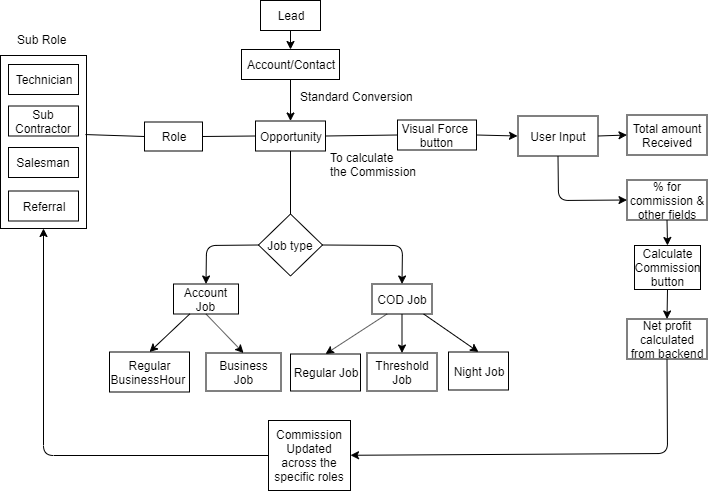

The diagram above was exported from draw.io. Its source (the exported page's mxGraphModel, read from the mxfile embedded in the PNG):
<mxGraphModel dx="1094" dy="419" grid="0" gridSize="10" guides="1" tooltips="1" connect="1" arrows="1" fold="1" page="1" pageScale="1" pageWidth="850" pageHeight="1100" math="0" shadow="0">
  <root>
    <mxCell id="0" />
    <mxCell id="1" parent="0" />
    <mxCell id="f-uF5f7-YtLcQKnh4UQd-6" value="Lead" style="rounded=0;whiteSpace=wrap;html=1;" vertex="1" parent="1">
      <mxGeometry x="357" y="13" width="60" height="30" as="geometry" />
    </mxCell>
    <mxCell id="f-uF5f7-YtLcQKnh4UQd-7" value="Opportunity" style="rounded=0;whiteSpace=wrap;html=1;" vertex="1" parent="1">
      <mxGeometry x="352" y="133.5" width="70" height="30" as="geometry" />
    </mxCell>
    <mxCell id="f-uF5f7-YtLcQKnh4UQd-11" value="Job type" style="rhombus;whiteSpace=wrap;html=1;" vertex="1" parent="1">
      <mxGeometry x="355" y="226.5" width="64" height="62" as="geometry" />
    </mxCell>
    <mxCell id="f-uF5f7-YtLcQKnh4UQd-21" value="Commission Updated across the specific roles" style="rounded=0;whiteSpace=wrap;html=1;" vertex="1" parent="1">
      <mxGeometry x="365" y="433" width="82" height="70" as="geometry" />
    </mxCell>
    <mxCell id="f-uF5f7-YtLcQKnh4UQd-24" value="COD Job" style="rounded=0;whiteSpace=wrap;html=1;" vertex="1" parent="1">
      <mxGeometry x="468.5" y="296.5" width="60" height="30" as="geometry" />
    </mxCell>
    <mxCell id="f-uF5f7-YtLcQKnh4UQd-27" value="Regular Job" style="rounded=0;whiteSpace=wrap;html=1;" vertex="1" parent="1">
      <mxGeometry x="387" y="366.5" width="70" height="37" as="geometry" />
    </mxCell>
    <mxCell id="f-uF5f7-YtLcQKnh4UQd-28" value="Threshold Job" style="rounded=0;whiteSpace=wrap;html=1;" vertex="1" parent="1">
      <mxGeometry x="463.5" y="365.5" width="70" height="38" as="geometry" />
    </mxCell>
    <mxCell id="f-uF5f7-YtLcQKnh4UQd-29" value="Night Job" style="rounded=0;whiteSpace=wrap;html=1;" vertex="1" parent="1">
      <mxGeometry x="545" y="364.5" width="60" height="38" as="geometry" />
    </mxCell>
    <mxCell id="f-uF5f7-YtLcQKnh4UQd-33" value="Regular BusinessHour&amp;nbsp;" style="rounded=0;whiteSpace=wrap;html=1;" vertex="1" parent="1">
      <mxGeometry x="206" y="364.5" width="80" height="40" as="geometry" />
    </mxCell>
    <mxCell id="f-uF5f7-YtLcQKnh4UQd-101" value="Account Job" style="rounded=0;whiteSpace=wrap;html=1;" vertex="1" parent="1">
      <mxGeometry x="270" y="296.5" width="65" height="30" as="geometry" />
    </mxCell>
    <mxCell id="f-uF5f7-YtLcQKnh4UQd-157" value="Net profit calculated from backend" style="rounded=0;whiteSpace=wrap;html=1;" vertex="1" parent="1">
      <mxGeometry x="723.5" y="331.5" width="80" height="40" as="geometry" />
    </mxCell>
    <mxCell id="f-uF5f7-YtLcQKnh4UQd-161" value="Calculate Commission button" style="rounded=0;whiteSpace=wrap;html=1;" vertex="1" parent="1">
      <mxGeometry x="731" y="258" width="66" height="44" as="geometry" />
    </mxCell>
    <mxCell id="f-uF5f7-YtLcQKnh4UQd-25" value="Business Job" style="rounded=0;whiteSpace=wrap;html=1;" vertex="1" parent="1">
      <mxGeometry x="302.5" y="365.5" width="75" height="38" as="geometry" />
    </mxCell>
    <mxCell id="8YnWR-5tlBSldjck71OM-1" value="Role" style="rounded=0;whiteSpace=wrap;html=1;" vertex="1" parent="1">
      <mxGeometry x="241" y="134.5" width="58" height="29" as="geometry" />
    </mxCell>
    <mxCell id="8YnWR-5tlBSldjck71OM-7" value="Visual Force&amp;nbsp; button" style="rounded=0;whiteSpace=wrap;html=1;" vertex="1" parent="1">
      <mxGeometry x="494" y="132.5" width="79" height="30" as="geometry" />
    </mxCell>
    <mxCell id="8YnWR-5tlBSldjck71OM-12" value="Total amount Received" style="rounded=0;whiteSpace=wrap;html=1;" vertex="1" parent="1">
      <mxGeometry x="723.5" y="127.5" width="80" height="40" as="geometry" />
    </mxCell>
    <mxCell id="8YnWR-5tlBSldjck71OM-15" value="" style="endArrow=classic;html=1;entryX=0.5;entryY=0;entryDx=0;entryDy=0;exitX=0.5;exitY=1;exitDx=0;exitDy=0;" edge="1" parent="1" source="f-uF5f7-YtLcQKnh4UQd-6" target="8YnWR-5tlBSldjck71OM-58">
      <mxGeometry width="50" height="50" relative="1" as="geometry">
        <mxPoint x="129.5" y="308.5" as="sourcePoint" />
        <mxPoint x="179.5" y="258.5" as="targetPoint" />
      </mxGeometry>
    </mxCell>
    <mxCell id="8YnWR-5tlBSldjck71OM-16" value="Standard Conversion" style="text;html=1;resizable=0;points=[];autosize=1;align=left;verticalAlign=top;spacingTop=-4;" vertex="1" parent="1">
      <mxGeometry x="395" y="100" width="123" height="14" as="geometry" />
    </mxCell>
    <mxCell id="8YnWR-5tlBSldjck71OM-20" value="" style="endArrow=none;html=1;entryX=0.5;entryY=1;entryDx=0;entryDy=0;exitX=0.5;exitY=0;exitDx=0;exitDy=0;" edge="1" parent="1" source="f-uF5f7-YtLcQKnh4UQd-11" target="f-uF5f7-YtLcQKnh4UQd-7">
      <mxGeometry width="50" height="50" relative="1" as="geometry">
        <mxPoint x="227" y="282.5" as="sourcePoint" />
        <mxPoint x="277" y="232.5" as="targetPoint" />
      </mxGeometry>
    </mxCell>
    <mxCell id="8YnWR-5tlBSldjck71OM-24" value="" style="endArrow=classic;html=1;entryX=0.5;entryY=0;entryDx=0;entryDy=0;exitX=0;exitY=0.5;exitDx=0;exitDy=0;" edge="1" parent="1" source="f-uF5f7-YtLcQKnh4UQd-11" target="f-uF5f7-YtLcQKnh4UQd-101">
      <mxGeometry width="50" height="50" relative="1" as="geometry">
        <mxPoint x="176" y="322" as="sourcePoint" />
        <mxPoint x="226" y="272" as="targetPoint" />
        <Array as="points">
          <mxPoint x="303" y="258" />
        </Array>
      </mxGeometry>
    </mxCell>
    <mxCell id="8YnWR-5tlBSldjck71OM-25" value="" style="endArrow=classic;html=1;entryX=0.5;entryY=0;entryDx=0;entryDy=0;exitX=1;exitY=0.5;exitDx=0;exitDy=0;" edge="1" parent="1" source="f-uF5f7-YtLcQKnh4UQd-11" target="f-uF5f7-YtLcQKnh4UQd-24">
      <mxGeometry width="50" height="50" relative="1" as="geometry">
        <mxPoint x="187" y="310" as="sourcePoint" />
        <mxPoint x="237" y="260" as="targetPoint" />
        <Array as="points">
          <mxPoint x="499" y="258" />
        </Array>
      </mxGeometry>
    </mxCell>
    <mxCell id="8YnWR-5tlBSldjck71OM-29" value="" style="endArrow=classic;html=1;entryX=0.5;entryY=0;entryDx=0;entryDy=0;exitX=0.25;exitY=1;exitDx=0;exitDy=0;" edge="1" parent="1" source="f-uF5f7-YtLcQKnh4UQd-101" target="f-uF5f7-YtLcQKnh4UQd-33">
      <mxGeometry width="50" height="50" relative="1" as="geometry">
        <mxPoint x="89" y="385" as="sourcePoint" />
        <mxPoint x="139" y="335" as="targetPoint" />
      </mxGeometry>
    </mxCell>
    <mxCell id="8YnWR-5tlBSldjck71OM-30" value="" style="endArrow=classic;html=1;entryX=0.5;entryY=0;entryDx=0;entryDy=0;exitX=0.5;exitY=1;exitDx=0;exitDy=0;" edge="1" parent="1" source="f-uF5f7-YtLcQKnh4UQd-101" target="f-uF5f7-YtLcQKnh4UQd-25">
      <mxGeometry width="50" height="50" relative="1" as="geometry">
        <mxPoint x="94" y="407" as="sourcePoint" />
        <mxPoint x="144" y="357" as="targetPoint" />
      </mxGeometry>
    </mxCell>
    <mxCell id="8YnWR-5tlBSldjck71OM-31" value="" style="endArrow=classic;html=1;entryX=0.5;entryY=0;entryDx=0;entryDy=0;exitX=0.25;exitY=1;exitDx=0;exitDy=0;" edge="1" parent="1" source="f-uF5f7-YtLcQKnh4UQd-24" target="f-uF5f7-YtLcQKnh4UQd-27">
      <mxGeometry width="50" height="50" relative="1" as="geometry">
        <mxPoint x="100" y="397" as="sourcePoint" />
        <mxPoint x="150" y="347" as="targetPoint" />
      </mxGeometry>
    </mxCell>
    <mxCell id="8YnWR-5tlBSldjck71OM-32" value="" style="endArrow=classic;html=1;entryX=0.5;entryY=0;entryDx=0;entryDy=0;exitX=0.5;exitY=1;exitDx=0;exitDy=0;" edge="1" parent="1" source="f-uF5f7-YtLcQKnh4UQd-24" target="f-uF5f7-YtLcQKnh4UQd-28">
      <mxGeometry width="50" height="50" relative="1" as="geometry">
        <mxPoint x="116" y="400" as="sourcePoint" />
        <mxPoint x="166" y="350" as="targetPoint" />
      </mxGeometry>
    </mxCell>
    <mxCell id="8YnWR-5tlBSldjck71OM-33" value="" style="endArrow=classic;html=1;entryX=0.5;entryY=0;entryDx=0;entryDy=0;" edge="1" parent="1" source="f-uF5f7-YtLcQKnh4UQd-24" target="f-uF5f7-YtLcQKnh4UQd-29">
      <mxGeometry width="50" height="50" relative="1" as="geometry">
        <mxPoint x="533" y="345" as="sourcePoint" />
        <mxPoint x="583" y="295" as="targetPoint" />
      </mxGeometry>
    </mxCell>
    <mxCell id="8YnWR-5tlBSldjck71OM-34" value="" style="endArrow=none;html=1;entryX=0;entryY=0.5;entryDx=0;entryDy=0;exitX=1;exitY=0.5;exitDx=0;exitDy=0;" edge="1" parent="1" source="f-uF5f7-YtLcQKnh4UQd-7" target="8YnWR-5tlBSldjck71OM-7">
      <mxGeometry width="50" height="50" relative="1" as="geometry">
        <mxPoint x="405" y="245" as="sourcePoint" />
        <mxPoint x="455" y="195" as="targetPoint" />
      </mxGeometry>
    </mxCell>
    <mxCell id="8YnWR-5tlBSldjck71OM-35" value="To calculate &lt;br&gt;the Commission" style="text;html=1;resizable=0;points=[];autosize=1;align=left;verticalAlign=top;spacingTop=-4;" vertex="1" parent="1">
      <mxGeometry x="425" y="161" width="96" height="28" as="geometry" />
    </mxCell>
    <mxCell id="8YnWR-5tlBSldjck71OM-36" value="" style="endArrow=classic;html=1;entryX=0;entryY=0.5;entryDx=0;entryDy=0;exitX=1;exitY=0.5;exitDx=0;exitDy=0;" edge="1" parent="1" source="8YnWR-5tlBSldjck71OM-7">
      <mxGeometry width="50" height="50" relative="1" as="geometry">
        <mxPoint x="537" y="255" as="sourcePoint" />
        <mxPoint x="614" y="148.5" as="targetPoint" />
      </mxGeometry>
    </mxCell>
    <mxCell id="8YnWR-5tlBSldjck71OM-37" value="User Input" style="rounded=0;whiteSpace=wrap;html=1;" vertex="1" parent="1">
      <mxGeometry x="614.5" y="128.5" width="80" height="40" as="geometry" />
    </mxCell>
    <mxCell id="8YnWR-5tlBSldjck71OM-38" value="% for commission &amp;amp; other fields" style="rounded=0;whiteSpace=wrap;html=1;" vertex="1" parent="1">
      <mxGeometry x="723.5" y="192.5" width="80" height="40" as="geometry" />
    </mxCell>
    <mxCell id="8YnWR-5tlBSldjck71OM-40" value="" style="rounded=0;whiteSpace=wrap;html=1;" vertex="1" parent="1">
      <mxGeometry x="97" y="68" width="86" height="173" as="geometry" />
    </mxCell>
    <mxCell id="8YnWR-5tlBSldjck71OM-41" value="Technician" style="rounded=0;whiteSpace=wrap;html=1;" vertex="1" parent="1">
      <mxGeometry x="105" y="77" width="70" height="30" as="geometry" />
    </mxCell>
    <mxCell id="8YnWR-5tlBSldjck71OM-42" value="Sub Contractor" style="rounded=0;whiteSpace=wrap;html=1;" vertex="1" parent="1">
      <mxGeometry x="105" y="118.5" width="70" height="30" as="geometry" />
    </mxCell>
    <mxCell id="8YnWR-5tlBSldjck71OM-43" value="Salesman" style="rounded=0;whiteSpace=wrap;html=1;" vertex="1" parent="1">
      <mxGeometry x="105" y="160" width="70" height="30" as="geometry" />
    </mxCell>
    <mxCell id="8YnWR-5tlBSldjck71OM-44" value="Referral" style="rounded=0;whiteSpace=wrap;html=1;" vertex="1" parent="1">
      <mxGeometry x="105" y="203.5" width="70" height="30" as="geometry" />
    </mxCell>
    <mxCell id="8YnWR-5tlBSldjck71OM-45" value="" style="endArrow=classic;html=1;entryX=0;entryY=0.5;entryDx=0;entryDy=0;exitX=1;exitY=0.5;exitDx=0;exitDy=0;" edge="1" parent="1" source="8YnWR-5tlBSldjck71OM-37" target="8YnWR-5tlBSldjck71OM-12">
      <mxGeometry width="50" height="50" relative="1" as="geometry">
        <mxPoint x="640" y="254" as="sourcePoint" />
        <mxPoint x="690" y="204" as="targetPoint" />
      </mxGeometry>
    </mxCell>
    <mxCell id="8YnWR-5tlBSldjck71OM-47" value="" style="endArrow=classic;html=1;entryX=0.5;entryY=0;entryDx=0;entryDy=0;exitX=0.5;exitY=1;exitDx=0;exitDy=0;" edge="1" parent="1" source="8YnWR-5tlBSldjck71OM-38" target="f-uF5f7-YtLcQKnh4UQd-161">
      <mxGeometry width="50" height="50" relative="1" as="geometry">
        <mxPoint x="600" y="260" as="sourcePoint" />
        <mxPoint x="650" y="210" as="targetPoint" />
      </mxGeometry>
    </mxCell>
    <mxCell id="8YnWR-5tlBSldjck71OM-49" value="" style="endArrow=classic;html=1;entryX=0.5;entryY=0;entryDx=0;entryDy=0;exitX=0.5;exitY=1;exitDx=0;exitDy=0;" edge="1" parent="1" source="f-uF5f7-YtLcQKnh4UQd-161" target="f-uF5f7-YtLcQKnh4UQd-157">
      <mxGeometry width="50" height="50" relative="1" as="geometry">
        <mxPoint x="763.5" y="364.5" as="sourcePoint" />
        <mxPoint x="709" y="348" as="targetPoint" />
      </mxGeometry>
    </mxCell>
    <mxCell id="8YnWR-5tlBSldjck71OM-50" value="" style="endArrow=classic;html=1;exitX=0.5;exitY=1;exitDx=0;exitDy=0;" edge="1" parent="1" source="f-uF5f7-YtLcQKnh4UQd-157" target="f-uF5f7-YtLcQKnh4UQd-21">
      <mxGeometry width="50" height="50" relative="1" as="geometry">
        <mxPoint x="570" y="467" as="sourcePoint" />
        <mxPoint x="620" y="417" as="targetPoint" />
        <Array as="points">
          <mxPoint x="764" y="466" />
        </Array>
      </mxGeometry>
    </mxCell>
    <mxCell id="8YnWR-5tlBSldjck71OM-51" value="" style="endArrow=classic;html=1;entryX=0.5;entryY=1;entryDx=0;entryDy=0;exitX=0;exitY=0.5;exitDx=0;exitDy=0;" edge="1" parent="1" source="f-uF5f7-YtLcQKnh4UQd-21" target="8YnWR-5tlBSldjck71OM-40">
      <mxGeometry width="50" height="50" relative="1" as="geometry">
        <mxPoint x="178" y="499" as="sourcePoint" />
        <mxPoint x="228" y="449" as="targetPoint" />
        <Array as="points">
          <mxPoint x="140" y="468" />
        </Array>
      </mxGeometry>
    </mxCell>
    <mxCell id="8YnWR-5tlBSldjck71OM-52" value="" style="endArrow=none;html=1;entryX=0;entryY=0.5;entryDx=0;entryDy=0;exitX=0.988;exitY=0.457;exitDx=0;exitDy=0;exitPerimeter=0;" edge="1" parent="1" source="8YnWR-5tlBSldjck71OM-40" target="8YnWR-5tlBSldjck71OM-1">
      <mxGeometry width="50" height="50" relative="1" as="geometry">
        <mxPoint x="197" y="193" as="sourcePoint" />
        <mxPoint x="247" y="143" as="targetPoint" />
      </mxGeometry>
    </mxCell>
    <mxCell id="8YnWR-5tlBSldjck71OM-53" value="" style="endArrow=none;html=1;entryX=0;entryY=0.5;entryDx=0;entryDy=0;exitX=1;exitY=0.5;exitDx=0;exitDy=0;" edge="1" parent="1" source="8YnWR-5tlBSldjck71OM-1" target="f-uF5f7-YtLcQKnh4UQd-7">
      <mxGeometry width="50" height="50" relative="1" as="geometry">
        <mxPoint x="258" y="240" as="sourcePoint" />
        <mxPoint x="308" y="190" as="targetPoint" />
      </mxGeometry>
    </mxCell>
    <mxCell id="8YnWR-5tlBSldjck71OM-55" value="" style="endArrow=classic;html=1;entryX=0;entryY=0.5;entryDx=0;entryDy=0;exitX=0.5;exitY=1;exitDx=0;exitDy=0;" edge="1" parent="1" source="8YnWR-5tlBSldjck71OM-37" target="8YnWR-5tlBSldjck71OM-38">
      <mxGeometry width="50" height="50" relative="1" as="geometry">
        <mxPoint x="618" y="247" as="sourcePoint" />
        <mxPoint x="668" y="197" as="targetPoint" />
        <Array as="points">
          <mxPoint x="655" y="213" />
        </Array>
      </mxGeometry>
    </mxCell>
    <mxCell id="8YnWR-5tlBSldjck71OM-57" value="Sub Role" style="text;html=1;resizable=0;points=[];autosize=1;align=left;verticalAlign=top;spacingTop=-4;" vertex="1" parent="1">
      <mxGeometry x="112" y="43" width="59" height="14" as="geometry" />
    </mxCell>
    <mxCell id="8YnWR-5tlBSldjck71OM-58" value="Account/Contact" style="rounded=0;whiteSpace=wrap;html=1;" vertex="1" parent="1">
      <mxGeometry x="338" y="62" width="98" height="30" as="geometry" />
    </mxCell>
    <mxCell id="8YnWR-5tlBSldjck71OM-59" value="" style="endArrow=classic;html=1;entryX=0.5;entryY=0;entryDx=0;entryDy=0;exitX=0.5;exitY=1;exitDx=0;exitDy=0;" edge="1" parent="1" source="8YnWR-5tlBSldjck71OM-58" target="f-uF5f7-YtLcQKnh4UQd-7">
      <mxGeometry width="50" height="50" relative="1" as="geometry">
        <mxPoint x="270" y="137" as="sourcePoint" />
        <mxPoint x="320" y="87" as="targetPoint" />
      </mxGeometry>
    </mxCell>
  </root>
</mxGraphModel>